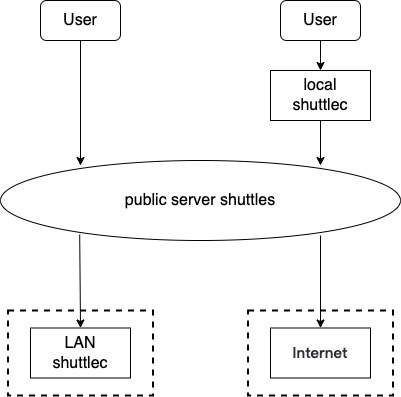

The diagram above was exported from draw.io. Its source (the exported page's mxGraphModel, read from the mxfile embedded in the PNG):
<mxGraphModel dx="1426" dy="769" grid="1" gridSize="10" guides="1" tooltips="1" connect="1" arrows="1" fold="1" page="1" pageScale="1" pageWidth="827" pageHeight="1169" math="0" shadow="0">
  <root>
    <mxCell id="0" />
    <mxCell id="1" parent="0" />
    <mxCell id="9xgh8_ZZXLydUJ5y8Bj--1" value="User" style="rounded=1;whiteSpace=wrap;html=1;fontSize=16;" vertex="1" parent="1">
      <mxGeometry x="160" y="120" width="80" height="40" as="geometry" />
    </mxCell>
    <mxCell id="9xgh8_ZZXLydUJ5y8Bj--3" value="public server shuttles" style="ellipse;whiteSpace=wrap;html=1;fontSize=16;" vertex="1" parent="1">
      <mxGeometry x="120" y="280" width="400" height="80" as="geometry" />
    </mxCell>
    <mxCell id="9xgh8_ZZXLydUJ5y8Bj--4" value="User" style="rounded=1;whiteSpace=wrap;html=1;fontSize=16;" vertex="1" parent="1">
      <mxGeometry x="400" y="120" width="80" height="40" as="geometry" />
    </mxCell>
    <mxCell id="9xgh8_ZZXLydUJ5y8Bj--5" value="local&lt;br&gt;shuttlec" style="rounded=0;whiteSpace=wrap;html=1;fontSize=16;" vertex="1" parent="1">
      <mxGeometry x="390" y="190" width="100" height="50" as="geometry" />
    </mxCell>
    <mxCell id="9xgh8_ZZXLydUJ5y8Bj--6" value="" style="rounded=0;whiteSpace=wrap;html=1;fontSize=16;dashed=1;strokeWidth=2;" vertex="1" parent="1">
      <mxGeometry x="127.5" y="430" width="145" height="85" as="geometry" />
    </mxCell>
    <mxCell id="9xgh8_ZZXLydUJ5y8Bj--7" value="LAN&lt;br&gt;shuttlec" style="rounded=0;whiteSpace=wrap;html=1;fontSize=16;" vertex="1" parent="1">
      <mxGeometry x="150" y="447.5" width="100" height="50" as="geometry" />
    </mxCell>
    <mxCell id="9xgh8_ZZXLydUJ5y8Bj--8" value="" style="rounded=0;whiteSpace=wrap;html=1;fontSize=16;dashed=1;strokeWidth=2;" vertex="1" parent="1">
      <mxGeometry x="367.5" y="430" width="145" height="85" as="geometry" />
    </mxCell>
    <mxCell id="9xgh8_ZZXLydUJ5y8Bj--9" value="&lt;span style=&quot;caret-color: rgb(42, 43, 46); color: rgb(42, 43, 46); font-family: &amp;quot;PingFang SC&amp;quot;, &amp;quot;Segoe UI&amp;quot;, Arial, &amp;quot;Microsoft YaHei&amp;quot;, 微软雅黑, 宋体, &amp;quot;Malgun Gothic&amp;quot;, sans-serif; font-size: 15px; font-weight: 600; text-align: left; text-size-adjust: auto; background-color: rgb(255, 255, 255);&quot;&gt;Internet&lt;/span&gt;" style="rounded=0;whiteSpace=wrap;html=1;fontSize=16;" vertex="1" parent="1">
      <mxGeometry x="390" y="447.5" width="100" height="50" as="geometry" />
    </mxCell>
    <mxCell id="9xgh8_ZZXLydUJ5y8Bj--10" value="" style="endArrow=classic;html=1;rounded=0;fontSize=16;exitX=0.5;exitY=1;exitDx=0;exitDy=0;entryX=0.2;entryY=0.063;entryDx=0;entryDy=0;entryPerimeter=0;" edge="1" parent="1" source="9xgh8_ZZXLydUJ5y8Bj--1" target="9xgh8_ZZXLydUJ5y8Bj--3">
      <mxGeometry width="50" height="50" relative="1" as="geometry">
        <mxPoint x="390" y="420" as="sourcePoint" />
        <mxPoint x="200" y="280" as="targetPoint" />
      </mxGeometry>
    </mxCell>
    <mxCell id="9xgh8_ZZXLydUJ5y8Bj--11" value="" style="endArrow=classic;html=1;rounded=0;fontSize=16;exitX=0.5;exitY=1;exitDx=0;exitDy=0;entryX=0.5;entryY=0;entryDx=0;entryDy=0;" edge="1" parent="1" source="9xgh8_ZZXLydUJ5y8Bj--4" target="9xgh8_ZZXLydUJ5y8Bj--5">
      <mxGeometry width="50" height="50" relative="1" as="geometry">
        <mxPoint x="210" y="170" as="sourcePoint" />
        <mxPoint x="209.20000000000005" y="300" as="targetPoint" />
      </mxGeometry>
    </mxCell>
    <mxCell id="9xgh8_ZZXLydUJ5y8Bj--12" value="" style="endArrow=classic;html=1;rounded=0;fontSize=16;exitX=0.5;exitY=1;exitDx=0;exitDy=0;entryX=0.8;entryY=0.063;entryDx=0;entryDy=0;entryPerimeter=0;" edge="1" parent="1" source="9xgh8_ZZXLydUJ5y8Bj--5" target="9xgh8_ZZXLydUJ5y8Bj--3">
      <mxGeometry width="50" height="50" relative="1" as="geometry">
        <mxPoint x="450" y="170" as="sourcePoint" />
        <mxPoint x="450" y="200" as="targetPoint" />
      </mxGeometry>
    </mxCell>
    <mxCell id="9xgh8_ZZXLydUJ5y8Bj--13" value="" style="endArrow=classic;html=1;rounded=0;fontSize=16;exitX=0.198;exitY=0.925;exitDx=0;exitDy=0;entryX=0.5;entryY=0;entryDx=0;entryDy=0;exitPerimeter=0;" edge="1" parent="1" source="9xgh8_ZZXLydUJ5y8Bj--3" target="9xgh8_ZZXLydUJ5y8Bj--7">
      <mxGeometry width="50" height="50" relative="1" as="geometry">
        <mxPoint x="210" y="170" as="sourcePoint" />
        <mxPoint x="210" y="295.03999999999996" as="targetPoint" />
      </mxGeometry>
    </mxCell>
    <mxCell id="9xgh8_ZZXLydUJ5y8Bj--14" value="" style="endArrow=classic;html=1;rounded=0;fontSize=16;exitX=0.8;exitY=0.938;exitDx=0;exitDy=0;entryX=0.5;entryY=0;entryDx=0;entryDy=0;exitPerimeter=0;" edge="1" parent="1" source="9xgh8_ZZXLydUJ5y8Bj--3" target="9xgh8_ZZXLydUJ5y8Bj--9">
      <mxGeometry width="50" height="50" relative="1" as="geometry">
        <mxPoint x="209.20000000000005" y="364" as="sourcePoint" />
        <mxPoint x="210" y="457.5" as="targetPoint" />
      </mxGeometry>
    </mxCell>
  </root>
</mxGraphModel>